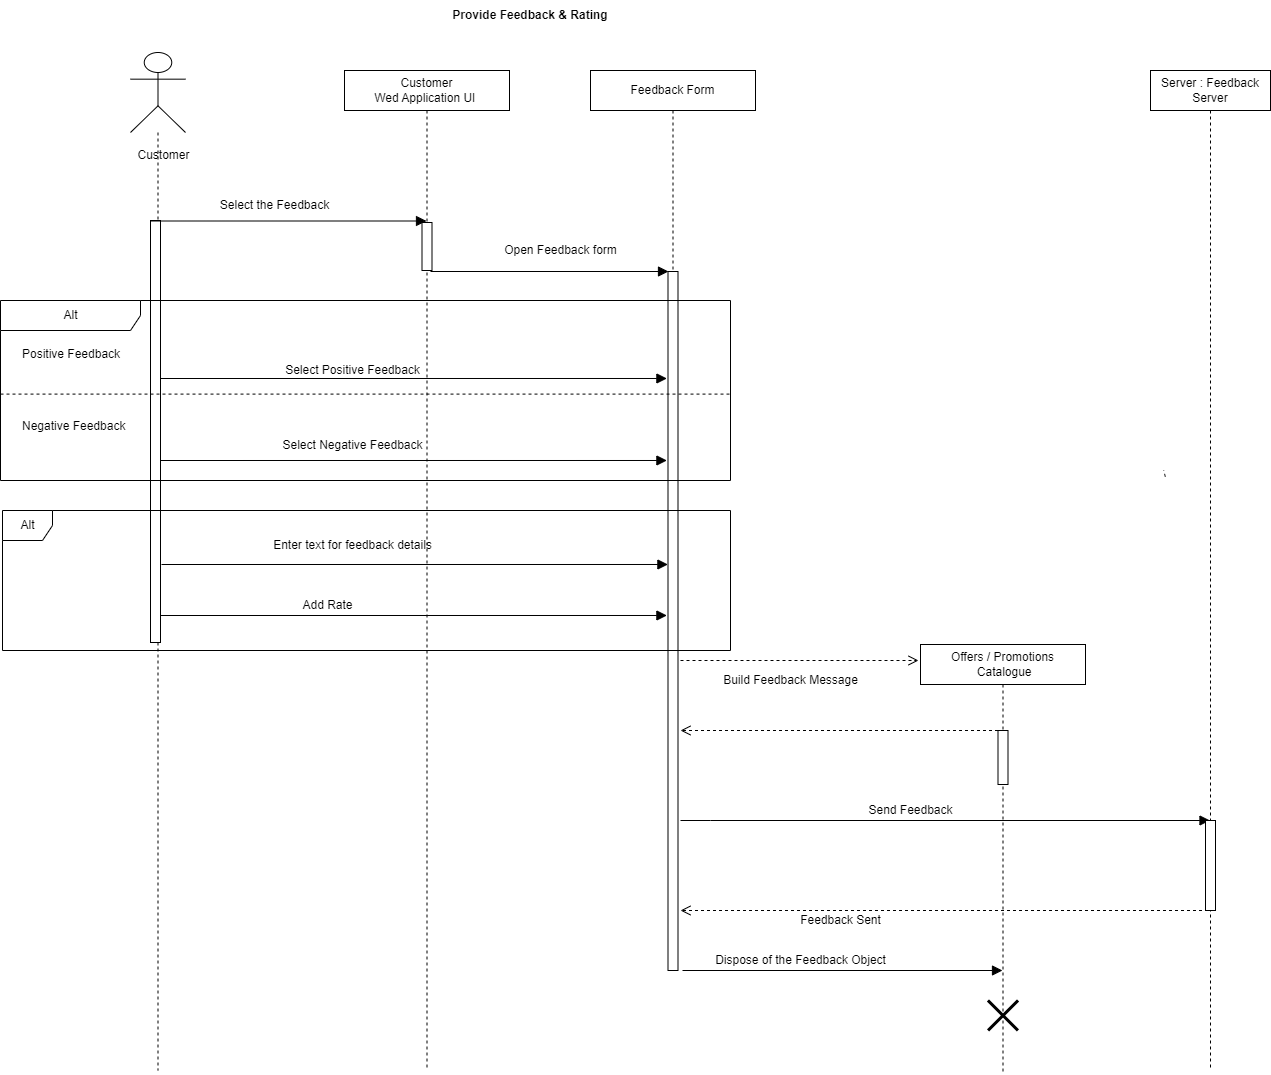

The diagram above was exported from draw.io. Its source (the exported page's mxGraphModel, read from the mxfile embedded in the PNG):
<mxGraphModel dx="1050" dy="515" grid="1" gridSize="10" guides="1" tooltips="1" connect="1" arrows="1" fold="1" page="1" pageScale="1" pageWidth="850" pageHeight="1100" math="0" shadow="0">
  <root>
    <mxCell id="0" />
    <mxCell id="1" parent="0" />
    <mxCell id="NHtlSREm_2LpfR6KeAAt-1" value="Provide Feedback &amp;amp; Rating" style="text;html=1;strokeColor=none;fillColor=none;align=center;verticalAlign=middle;whiteSpace=wrap;rounded=0;fontStyle=1" parent="1" vertex="1">
      <mxGeometry x="520" y="50" width="200" height="30" as="geometry" />
    </mxCell>
    <mxCell id="NHtlSREm_2LpfR6KeAAt-2" value="" style="shape=umlLifeline;participant=umlActor;perimeter=lifelinePerimeter;whiteSpace=wrap;html=1;container=1;collapsible=0;recursiveResize=0;verticalAlign=top;spacingTop=36;outlineConnect=0;size=80;" parent="1" vertex="1">
      <mxGeometry x="220" y="102" width="55" height="1018" as="geometry" />
    </mxCell>
    <mxCell id="NHtlSREm_2LpfR6KeAAt-4" value="" style="html=1;points=[];perimeter=orthogonalPerimeter;" parent="NHtlSREm_2LpfR6KeAAt-2" vertex="1">
      <mxGeometry x="20" y="168" width="10" height="422" as="geometry" />
    </mxCell>
    <mxCell id="NHtlSREm_2LpfR6KeAAt-3" value="Customer" style="text;html=1;align=center;verticalAlign=middle;resizable=0;points=[];autosize=1;strokeColor=none;fillColor=none;" parent="NHtlSREm_2LpfR6KeAAt-2" vertex="1">
      <mxGeometry x="-7.5" y="88" width="80" height="30" as="geometry" />
    </mxCell>
    <mxCell id="NHtlSREm_2LpfR6KeAAt-6" value="&lt;span style=&quot;&quot;&gt;Customer&lt;/span&gt;&lt;br style=&quot;&quot;&gt;&lt;span style=&quot;&quot;&gt;Wed Application UI&amp;nbsp;&lt;/span&gt;" style="shape=umlLifeline;perimeter=lifelinePerimeter;whiteSpace=wrap;html=1;container=1;collapsible=0;recursiveResize=0;outlineConnect=0;" parent="1" vertex="1">
      <mxGeometry x="434" y="120" width="165" height="1000" as="geometry" />
    </mxCell>
    <mxCell id="NHtlSREm_2LpfR6KeAAt-7" value="" style="endArrow=block;startArrow=none;endFill=1;startFill=0;endSize=8;html=1;verticalAlign=bottom;labelBackgroundColor=none;strokeWidth=1;rounded=0;" parent="NHtlSREm_2LpfR6KeAAt-6" edge="1">
      <mxGeometry width="160" relative="1" as="geometry">
        <mxPoint x="86" y="201" as="sourcePoint" />
        <mxPoint x="324" y="201" as="targetPoint" />
      </mxGeometry>
    </mxCell>
    <mxCell id="NHtlSREm_2LpfR6KeAAt-39" value="Select Positive Feedback" style="text;html=1;align=center;verticalAlign=middle;resizable=0;points=[];autosize=1;strokeColor=none;fillColor=none;" parent="NHtlSREm_2LpfR6KeAAt-6" vertex="1">
      <mxGeometry x="-72.5" y="285" width="160" height="30" as="geometry" />
    </mxCell>
    <mxCell id="NHtlSREm_2LpfR6KeAAt-41" value="Select Negative Feedback" style="text;html=1;align=center;verticalAlign=middle;resizable=0;points=[];autosize=1;strokeColor=none;fillColor=none;" parent="NHtlSREm_2LpfR6KeAAt-6" vertex="1">
      <mxGeometry x="-72.5" y="360" width="160" height="30" as="geometry" />
    </mxCell>
    <mxCell id="NHtlSREm_2LpfR6KeAAt-8" value="&lt;span style=&quot;&quot;&gt;Offers / Promotions&lt;/span&gt;&lt;br style=&quot;&quot;&gt;&lt;span style=&quot;&quot;&gt;&amp;nbsp;Catalogue&lt;/span&gt;" style="shape=umlLifeline;perimeter=lifelinePerimeter;whiteSpace=wrap;html=1;container=1;collapsible=0;recursiveResize=0;outlineConnect=0;" parent="1" vertex="1">
      <mxGeometry x="1010" y="694" width="165" height="430" as="geometry" />
    </mxCell>
    <mxCell id="NHtlSREm_2LpfR6KeAAt-9" value="" style="html=1;points=[];perimeter=orthogonalPerimeter;" parent="NHtlSREm_2LpfR6KeAAt-8" vertex="1">
      <mxGeometry x="77.5" y="86" width="10" height="54" as="geometry" />
    </mxCell>
    <mxCell id="NHtlSREm_2LpfR6KeAAt-33" value="" style="shape=umlDestroy;whiteSpace=wrap;html=1;strokeWidth=3;" parent="NHtlSREm_2LpfR6KeAAt-8" vertex="1">
      <mxGeometry x="67.5" y="356" width="30" height="30" as="geometry" />
    </mxCell>
    <mxCell id="NHtlSREm_2LpfR6KeAAt-12" value="&lt;span style=&quot;&quot;&gt;Feedback Form&lt;/span&gt;" style="shape=umlLifeline;perimeter=lifelinePerimeter;whiteSpace=wrap;html=1;container=1;collapsible=0;recursiveResize=0;outlineConnect=0;" parent="1" vertex="1">
      <mxGeometry x="680" y="120" width="165" height="900" as="geometry" />
    </mxCell>
    <mxCell id="NHtlSREm_2LpfR6KeAAt-13" value="" style="html=1;points=[];perimeter=orthogonalPerimeter;" parent="NHtlSREm_2LpfR6KeAAt-12" vertex="1">
      <mxGeometry x="77.5" y="201" width="10" height="699" as="geometry" />
    </mxCell>
    <mxCell id="NHtlSREm_2LpfR6KeAAt-14" value="" style="endArrow=block;startArrow=none;endFill=1;startFill=0;endSize=8;html=1;verticalAlign=bottom;labelBackgroundColor=none;strokeWidth=1;rounded=0;" parent="1" target="NHtlSREm_2LpfR6KeAAt-6" edge="1">
      <mxGeometry width="160" relative="1" as="geometry">
        <mxPoint x="240" y="270.5" as="sourcePoint" />
        <mxPoint x="472" y="270.5" as="targetPoint" />
      </mxGeometry>
    </mxCell>
    <mxCell id="NHtlSREm_2LpfR6KeAAt-15" value="Select the Feedback" style="text;html=1;align=center;verticalAlign=middle;resizable=0;points=[];autosize=1;strokeColor=none;fillColor=none;" parent="1" vertex="1">
      <mxGeometry x="299" y="240" width="130" height="30" as="geometry" />
    </mxCell>
    <mxCell id="NHtlSREm_2LpfR6KeAAt-16" value="" style="html=1;points=[];perimeter=orthogonalPerimeter;" parent="1" vertex="1">
      <mxGeometry x="511.5" y="272" width="10" height="48" as="geometry" />
    </mxCell>
    <mxCell id="NHtlSREm_2LpfR6KeAAt-17" value="Open Feedback form" style="text;html=1;align=center;verticalAlign=middle;resizable=0;points=[];autosize=1;strokeColor=none;fillColor=none;" parent="1" vertex="1">
      <mxGeometry x="580" y="285" width="140" height="30" as="geometry" />
    </mxCell>
    <mxCell id="NHtlSREm_2LpfR6KeAAt-18" value="" style="endArrow=open;startArrow=none;endFill=0;startFill=0;endSize=8;html=1;verticalAlign=bottom;labelBackgroundColor=none;strokeWidth=1;rounded=0;dashed=1;" parent="1" edge="1">
      <mxGeometry width="160" relative="1" as="geometry">
        <mxPoint x="770" y="710" as="sourcePoint" />
        <mxPoint x="1008" y="710" as="targetPoint" />
      </mxGeometry>
    </mxCell>
    <mxCell id="NHtlSREm_2LpfR6KeAAt-20" value="" style="endArrow=block;startArrow=none;endFill=1;startFill=0;endSize=8;html=1;verticalAlign=bottom;labelBackgroundColor=none;strokeWidth=1;rounded=0;" parent="1" target="NHtlSREm_2LpfR6KeAAt-48" edge="1">
      <mxGeometry width="160" relative="1" as="geometry">
        <mxPoint x="770" y="870" as="sourcePoint" />
        <mxPoint x="1108" y="940" as="targetPoint" />
        <Array as="points">
          <mxPoint x="800" y="870" />
        </Array>
      </mxGeometry>
    </mxCell>
    <mxCell id="NHtlSREm_2LpfR6KeAAt-36" value="" style="endArrow=none;dashed=1;html=1;rounded=0;opacity=90;entryX=0.44;entryY=0.327;entryDx=0;entryDy=0;exitX=0.493;exitY=0.54;exitDx=0;exitDy=0;exitPerimeter=0;entryPerimeter=0;" parent="1" edge="1">
      <mxGeometry width="50" height="50" relative="1" as="geometry">
        <mxPoint x="1254.79" y="526.2" as="sourcePoint" />
        <mxPoint x="1253.1999999999998" y="519.81" as="targetPoint" />
      </mxGeometry>
    </mxCell>
    <mxCell id="NHtlSREm_2LpfR6KeAAt-38" value="" style="endArrow=block;startArrow=none;endFill=1;startFill=0;endSize=8;html=1;verticalAlign=bottom;labelBackgroundColor=none;strokeWidth=1;rounded=0;entryX=-0.11;entryY=0.508;entryDx=0;entryDy=0;entryPerimeter=0;" parent="1" edge="1">
      <mxGeometry width="160" relative="1" as="geometry">
        <mxPoint x="250" y="428" as="sourcePoint" />
        <mxPoint x="756.4000000000001" y="427.99199999999996" as="targetPoint" />
      </mxGeometry>
    </mxCell>
    <mxCell id="NHtlSREm_2LpfR6KeAAt-40" value="" style="endArrow=block;startArrow=none;endFill=1;startFill=0;endSize=8;html=1;verticalAlign=bottom;labelBackgroundColor=none;strokeWidth=1;rounded=0;entryX=-0.11;entryY=0.508;entryDx=0;entryDy=0;entryPerimeter=0;" parent="1" edge="1">
      <mxGeometry width="160" relative="1" as="geometry">
        <mxPoint x="250" y="510" as="sourcePoint" />
        <mxPoint x="756.4000000000001" y="509.99199999999996" as="targetPoint" />
      </mxGeometry>
    </mxCell>
    <mxCell id="NHtlSREm_2LpfR6KeAAt-42" value="" style="endArrow=block;startArrow=none;endFill=1;startFill=0;endSize=8;html=1;verticalAlign=bottom;labelBackgroundColor=none;strokeWidth=1;rounded=0;entryX=-0.11;entryY=0.508;entryDx=0;entryDy=0;entryPerimeter=0;" parent="1" edge="1">
      <mxGeometry width="160" relative="1" as="geometry">
        <mxPoint x="251" y="614" as="sourcePoint" />
        <mxPoint x="757.4000000000001" y="613.992" as="targetPoint" />
      </mxGeometry>
    </mxCell>
    <mxCell id="NHtlSREm_2LpfR6KeAAt-43" value="Enter text for feedback details" style="text;html=1;align=center;verticalAlign=middle;resizable=0;points=[];autosize=1;strokeColor=none;fillColor=none;" parent="1" vertex="1">
      <mxGeometry x="351.5" y="580" width="180" height="30" as="geometry" />
    </mxCell>
    <mxCell id="NHtlSREm_2LpfR6KeAAt-44" value="" style="endArrow=block;startArrow=none;endFill=1;startFill=0;endSize=8;html=1;verticalAlign=bottom;labelBackgroundColor=none;strokeWidth=1;rounded=0;entryX=-0.11;entryY=0.508;entryDx=0;entryDy=0;entryPerimeter=0;" parent="1" edge="1">
      <mxGeometry width="160" relative="1" as="geometry">
        <mxPoint x="250" y="665" as="sourcePoint" />
        <mxPoint x="756.4000000000001" y="664.992" as="targetPoint" />
      </mxGeometry>
    </mxCell>
    <mxCell id="NHtlSREm_2LpfR6KeAAt-45" value="Add Rate" style="text;html=1;align=center;verticalAlign=middle;resizable=0;points=[];autosize=1;strokeColor=none;fillColor=none;" parent="1" vertex="1">
      <mxGeometry x="381.5" y="640" width="70" height="30" as="geometry" />
    </mxCell>
    <mxCell id="NHtlSREm_2LpfR6KeAAt-46" value="Build Feedback Message" style="text;html=1;align=center;verticalAlign=middle;resizable=0;points=[];autosize=1;strokeColor=none;fillColor=none;" parent="1" vertex="1">
      <mxGeometry x="800" y="715" width="160" height="30" as="geometry" />
    </mxCell>
    <mxCell id="NHtlSREm_2LpfR6KeAAt-47" value="" style="endArrow=open;startArrow=none;endFill=0;startFill=0;endSize=8;html=1;verticalAlign=bottom;labelBackgroundColor=none;strokeWidth=1;rounded=0;dashed=1;" parent="1" edge="1">
      <mxGeometry width="160" relative="1" as="geometry">
        <mxPoint x="1087.5" y="780" as="sourcePoint" />
        <mxPoint x="770" y="780" as="targetPoint" />
      </mxGeometry>
    </mxCell>
    <mxCell id="NHtlSREm_2LpfR6KeAAt-48" value="Server : Feedback Server" style="shape=umlLifeline;perimeter=lifelinePerimeter;whiteSpace=wrap;html=1;container=1;collapsible=0;recursiveResize=0;outlineConnect=0;" parent="1" vertex="1">
      <mxGeometry x="1240" y="120" width="120" height="1000" as="geometry" />
    </mxCell>
    <mxCell id="NHtlSREm_2LpfR6KeAAt-50" value="" style="html=1;points=[];perimeter=orthogonalPerimeter;" parent="NHtlSREm_2LpfR6KeAAt-48" vertex="1">
      <mxGeometry x="55" y="750" width="10" height="90" as="geometry" />
    </mxCell>
    <mxCell id="NHtlSREm_2LpfR6KeAAt-51" value="Send Feedback" style="text;html=1;align=center;verticalAlign=middle;resizable=0;points=[];autosize=1;strokeColor=none;fillColor=none;" parent="1" vertex="1">
      <mxGeometry x="945" y="845" width="110" height="30" as="geometry" />
    </mxCell>
    <mxCell id="NHtlSREm_2LpfR6KeAAt-52" value="" style="endArrow=open;startArrow=none;endFill=0;startFill=0;endSize=8;html=1;verticalAlign=bottom;labelBackgroundColor=none;strokeWidth=1;rounded=0;dashed=1;" parent="1" edge="1">
      <mxGeometry width="160" relative="1" as="geometry">
        <mxPoint x="1297.5" y="960" as="sourcePoint" />
        <mxPoint x="770" y="960" as="targetPoint" />
      </mxGeometry>
    </mxCell>
    <mxCell id="NHtlSREm_2LpfR6KeAAt-53" value="Feedback Sent" style="text;html=1;align=center;verticalAlign=middle;resizable=0;points=[];autosize=1;strokeColor=none;fillColor=none;" parent="1" vertex="1">
      <mxGeometry x="880" y="955" width="100" height="30" as="geometry" />
    </mxCell>
    <mxCell id="NHtlSREm_2LpfR6KeAAt-54" value="" style="endArrow=block;startArrow=none;endFill=1;startFill=0;endSize=8;html=1;verticalAlign=bottom;labelBackgroundColor=none;strokeWidth=1;rounded=0;" parent="1" target="NHtlSREm_2LpfR6KeAAt-8" edge="1">
      <mxGeometry width="160" relative="1" as="geometry">
        <mxPoint x="772" y="1020" as="sourcePoint" />
        <mxPoint x="1010" y="1020" as="targetPoint" />
      </mxGeometry>
    </mxCell>
    <mxCell id="NHtlSREm_2LpfR6KeAAt-55" value="Dispose of the Feedback Object" style="text;html=1;align=center;verticalAlign=middle;resizable=0;points=[];autosize=1;strokeColor=none;fillColor=none;" parent="1" vertex="1">
      <mxGeometry x="795" y="995" width="190" height="30" as="geometry" />
    </mxCell>
    <mxCell id="NHtlSREm_2LpfR6KeAAt-56" value="Alt" style="shape=umlFrame;tabWidth=110;tabHeight=30;tabPosition=left;html=1;boundedLbl=1;labelInHeader=1;width=140;height=30;" parent="1" vertex="1">
      <mxGeometry x="90" y="350" width="730" height="180" as="geometry" />
    </mxCell>
    <mxCell id="NHtlSREm_2LpfR6KeAAt-57" value="Positive Feedback" style="text" parent="NHtlSREm_2LpfR6KeAAt-56" vertex="1">
      <mxGeometry width="100" height="20" relative="1" as="geometry">
        <mxPoint x="20" y="40" as="offset" />
      </mxGeometry>
    </mxCell>
    <mxCell id="NHtlSREm_2LpfR6KeAAt-58" value="Negative Feedback" style="line;strokeWidth=1;dashed=1;labelPosition=center;verticalLabelPosition=bottom;align=left;verticalAlign=top;spacingLeft=20;spacingTop=15;" parent="NHtlSREm_2LpfR6KeAAt-56" vertex="1">
      <mxGeometry y="90" width="729.9999999999999" height="7.2" as="geometry" />
    </mxCell>
    <mxCell id="NHtlSREm_2LpfR6KeAAt-59" value="Alt" style="shape=umlFrame;tabPosition=left;html=1;boundedLbl=1;labelInHeader=1;width=50;height=30;" parent="1" vertex="1">
      <mxGeometry x="92" y="560" width="728" height="140" as="geometry" />
    </mxCell>
  </root>
</mxGraphModel>